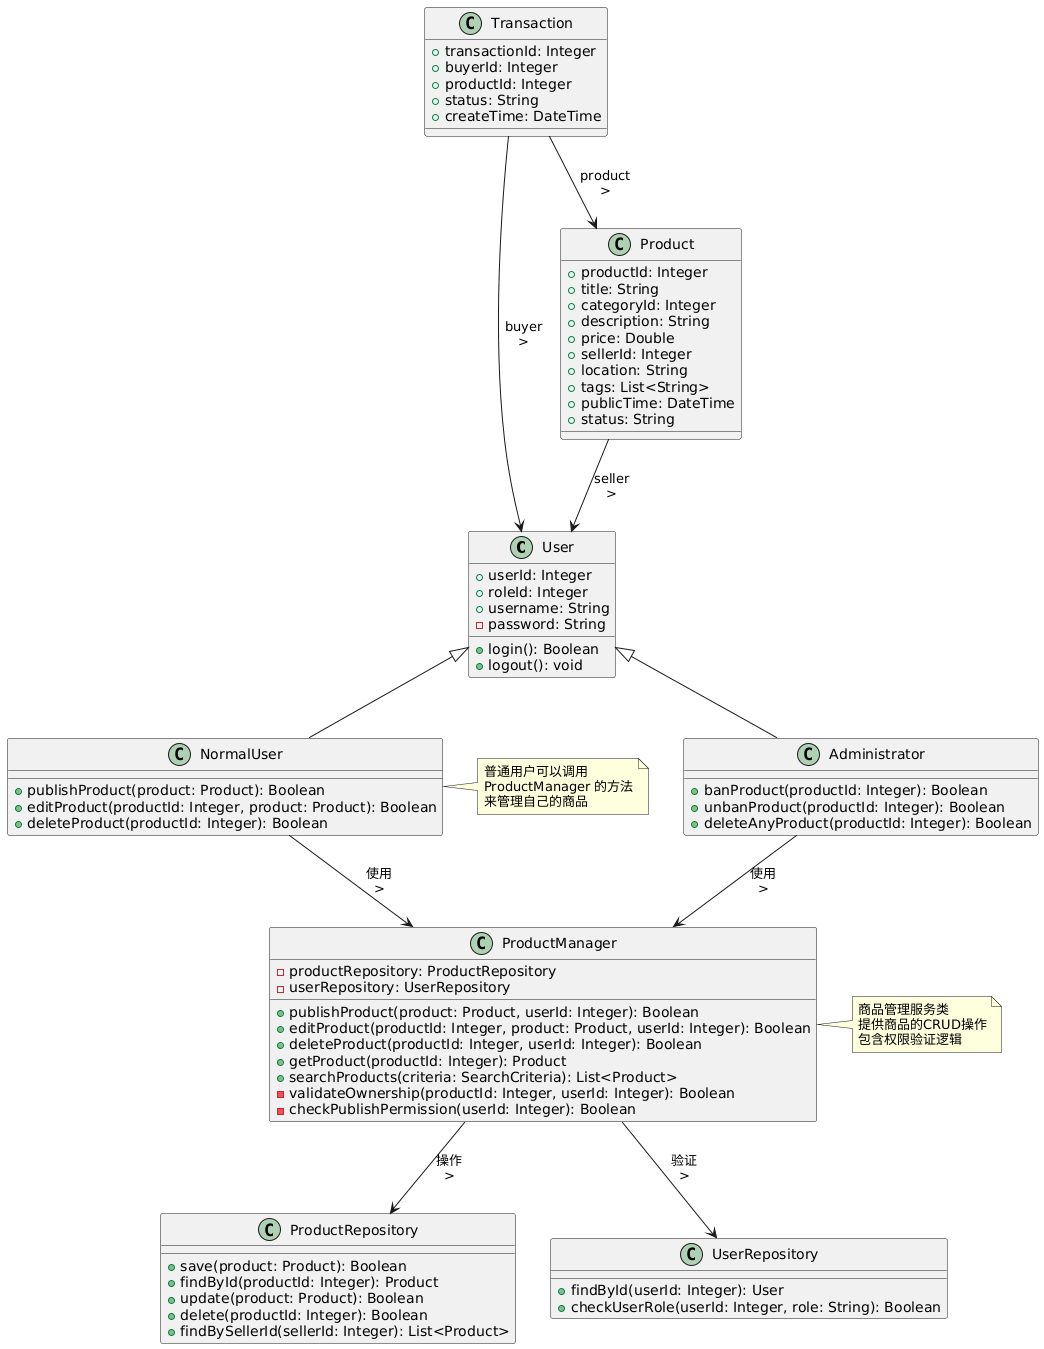

The diagram above was rendered by PlantUML. Its source (embedded in the PNG):
@startuml
class User {
    +userId: Integer
    +roleId: Integer
    +username: String
    -password: String
    +login(): Boolean
    +logout(): void
}

class NormalUser {
    +publishProduct(product: Product): Boolean
    +editProduct(productId: Integer, product: Product): Boolean
    +deleteProduct(productId: Integer): Boolean
}

class Administrator {
    +banProduct(productId: Integer): Boolean
    +unbanProduct(productId: Integer): Boolean
    +deleteAnyProduct(productId: Integer): Boolean
}

class Product {
    +productId: Integer
    +title: String
    +categoryId: Integer
    +description: String
    +price: Double
    +sellerId: Integer
    +location: String
    +tags: List<String>
    +publicTime: DateTime
    +status: String
}

class ProductManager {
    - productRepository: ProductRepository
    - userRepository: UserRepository
    
    +publishProduct(product: Product, userId: Integer): Boolean
    +editProduct(productId: Integer, product: Product, userId: Integer): Boolean
    +deleteProduct(productId: Integer, userId: Integer): Boolean
    +getProduct(productId: Integer): Product
    +searchProducts(criteria: SearchCriteria): List<Product>
    - validateOwnership(productId: Integer, userId: Integer): Boolean
    - checkPublishPermission(userId: Integer): Boolean
}

class Transaction {
    +transactionId: Integer
    +buyerId: Integer
    +productId: Integer
    +status: String
    +createTime: DateTime
}

class ProductRepository {
    +save(product: Product): Boolean
    +findById(productId: Integer): Product
    +update(product: Product): Boolean
    +delete(productId: Integer): Boolean
    +findBySellerId(sellerId: Integer): List<Product>
}

class UserRepository {
    +findById(userId: Integer): User
    +checkUserRole(userId: Integer, role: String): Boolean
}

' 关系
User <|-- NormalUser
User <|-- Administrator

NormalUser --> ProductManager : "使用\n>"
Administrator --> ProductManager : "使用\n>"

Product --> User : "seller\n>"
Transaction --> User : "buyer\n>"
Transaction --> Product : "product\n>"

ProductManager --> ProductRepository : "操作\n>"
ProductManager --> UserRepository : "验证\n>"

note right of ProductManager
  商品管理服务类
  提供商品的CRUD操作
  包含权限验证逻辑
end note

note right of NormalUser
  普通用户可以调用
  ProductManager 的方法
  来管理自己的商品
end note
@enduml